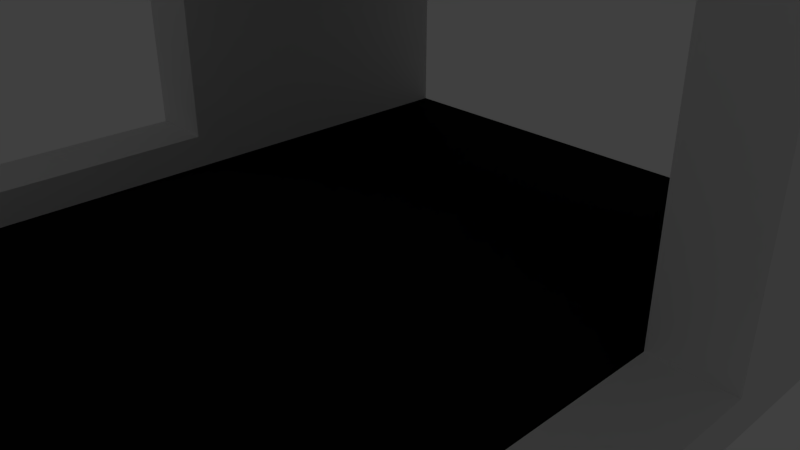 # Source: TunnelRoadMix.blend  (saved by Blender 2.79.0; exported with 4.5.12 LTS)
import bpy
from mathutils import Matrix  # noqa: F401  (used for matrix-valued properties, if any)

bpy.ops.wm.read_factory_settings(use_empty=True)
scene = bpy.context.scene
scene.name = 'Scene'

# ---- collections
col_collection_1 = bpy.data.collections.new('Collection 1'); scene.collection.children.link(col_collection_1)

# ---- materials (node trees are filled in below, after node groups)
mat_material = bpy.data.materials.new('Material')
mat_material.alpha_threshold = 0.0
mat_material.use_transparent_shadow = False
mat_material.roughness = 0.5
mat_material.line_color = (0.0, 0.0, 0.0, 1.0)
mat_road = bpy.data.materials.new('Road')
mat_road.alpha_threshold = 0.0
mat_road.use_transparent_shadow = False
mat_road.diffuse_color = (0.004896, 0.004896, 0.004896, 1.0)
mat_road.roughness = 0.5

# ---- material node trees

# ---- world
world_world = bpy.data.worlds.new('World'); scene.world = world_world
world_world.color = (0.05088, 0.05088, 0.05088)
world_world.use_sun_shadow = False
world_world.sun_shadow_jitter_overblur = 0.0
world_world.cycles.sampling_method = 'MANUAL'

# ---- cameras
cam_camera = bpy.data.cameras.new('Camera')
cam_camera.clip_end = 100.0
cam_camera.lens = 35.0
cam_camera.sensor_width = 32.0
cam_camera.sensor_height = 18.0
cam_camera.ortho_scale = 7.314
cam_camera.dof.focus_distance = 0.0
cam_camera.dof.aperture_fstop = 128.0

# ---- lights
light_lamp = bpy.data.lights.new('Lamp', 'POINT')
light_lamp.transmission_factor = 0.0
light_lamp.cutoff_distance = 30.0
light_lamp.energy = 100.0
light_lamp.shadow_buffer_clip_start = 1.001
light_lamp.shadow_soft_size = 0.1
light_lamp.shadow_maximum_resolution = 0.006
light_lamp.use_absolute_resolution = True

# ---- meshes
me_cube = bpy.data.meshes.new('Cube')
me_cube.from_pydata([(4.0, 5.0, -1.0), (4.0, 4.0, 0.0), (5.0, 5.0, 0.0), (5.0, 4.0, 4.0), (4.0, 5.0, 0.0), (5.0, 4.0, 0.0), (5.0, 5.0, 4.0), (4.0, 5.0, 4.0), (4.0, 4.0, -1.0), (4.0, 4.0, 4.0), (-4.0, 5.0, -1.0), (-4.0, 4.0, 0.0), (-5.0, 5.0, 0.0), (0.0, 4.0, 0.0), (0.0, 5.0, -1.0), (-5.0, 4.0, 4.0), (0.0, 5.0, 0.0), (-4.0, 5.0, 0.0), (0.0, 4.0, -1.0), (-5.0, 4.0, 0.0), (-5.0, 5.0, 4.0), (-4.0, 5.0, 4.0), (-4.0, 4.0, -1.0), (-4.0, 4.0, 4.0), (4.0, -5.0, -1.0), (4.0, -4.0, 0.0), (5.0, -5.0, 0.0), (4.0, -5.0, 0.0), (5.0, -4.0, 0.0), (4.0, -4.0, -1.0), (4.0, 0.0, -1.0), (5.0, 0.0, 0.0), (4.0, 0.0, 0.0), (4.0, 0.0, 4.0), (5.0, 0.0, 4.0), (-4.0, -5.0, -1.0), (-4.0, -4.0, 0.0), (-5.0, -5.0, 0.0), (0.0, -4.0, 0.0), (0.0, -5.0, -1.0), (0.0, -5.0, 0.0), (-4.0, -5.0, 0.0), (0.0, -4.0, -1.0), (-5.0, -4.0, 0.0), (-4.0, -4.0, -1.0), (-4.0, 0.0, -1.0), (-5.0, 0.0, 0.0), (0.0, 0.0, 0.0), (0.0, 0.0, -1.0), (-4.0, 0.0, 0.0), (-4.0, 0.0, 4.0), (-5.0, 0.0, 4.0), (5.0, 4.0, 5.0), (5.0, 5.0, 5.0), (4.0, 4.0, 5.0), (4.0, 0.0, 5.0), (5.0, 0.0, 5.0), (4.0, 5.0, 5.0), (-5.0, 4.0, 5.0), (-5.0, 5.0, 5.0), (-4.0, 4.0, 5.0), (-4.0, 0.0, 5.0), (-5.0, 0.0, 5.0), (-4.0, 5.0, 5.0), (4.0, 0.0, 0.5), (4.0, 4.0, 1.0), (4.0, 5.0, 1.0), (-5.0, -5.0, 0.5), (-5.0, -4.0, 0.5), (-5.0, 0.0, 0.5), (-5.0, 5.0, 1.0), (-5.0, 4.0, 1.0), (4.0, -5.0, 0.5), (4.0, -4.0, 0.5), (-4.0, 5.0, 1.0), (-4.0, 4.0, 1.0), (-4.0, 0.0, 0.5), (-4.0, -5.0, 0.5), (-4.0, -4.0, 0.5), (5.0, 4.0, 1.0), (5.0, 5.0, 1.0), (5.0, 0.0, 0.5), (5.0, -4.0, 0.5), (5.0, -5.0, 0.5)], [], [(0, 5, 8), (0, 2, 5), (8, 5, 31, 30), (1, 4, 16, 13), (8, 18, 14, 0), (32, 1, 13, 47), (30, 48, 18, 8), (15, 51, 62, 58), (66, 65, 9, 7), (17, 74, 75, 11), (64, 33, 9, 65), (81, 31, 5, 79), (79, 80, 6, 3), (10, 22, 19), (10, 19, 12), (22, 45, 46, 19), (11, 13, 16, 17), (22, 10, 14, 18), (49, 47, 13, 11), (45, 22, 18, 48), (49, 11, 75, 76), (74, 21, 23, 75), (41, 36, 78, 77), (76, 75, 23, 50), (69, 71, 19, 46), (71, 15, 20, 70), (24, 29, 28), (24, 28, 26), (29, 30, 31, 28), (25, 38, 40, 27), (29, 24, 39, 42), (32, 47, 38, 25), (30, 29, 42, 48), (49, 76, 78, 36), (69, 76, 50, 51), (20, 15, 58, 59), (50, 61, 62, 51), (81, 82, 28, 31), (55, 61, 50, 33), (35, 43, 44), (35, 37, 43), (44, 43, 46, 45), (36, 41, 40, 38), (44, 42, 39, 35), (49, 36, 38, 47), (45, 48, 42, 44), (73, 82, 81, 64), (4, 1, 65, 66), (81, 34, 33, 64), (69, 46, 43, 68), (78, 76, 69, 68), (52, 54, 55, 56), (52, 53, 57, 54), (58, 62, 61, 60), (58, 60, 63, 59), (32, 64, 65, 1), (27, 72, 73, 25), (32, 25, 73, 64), (51, 15, 71, 69), (19, 71, 70, 12), (34, 3, 52, 56), (78, 68, 67, 77), (54, 60, 61, 55), (57, 63, 60, 54), (3, 6, 53, 52), (9, 23, 21, 7), (43, 37, 67, 68), (33, 50, 23, 9), (28, 82, 83, 26), (55, 33, 34, 56), (5, 2, 80, 79), (34, 81, 79, 3), (82, 73, 72, 83)])
me_cube.polygons.foreach_set('material_index', [0, 0, 0, 1, 0, 1, 0, 0, 0, 0, 0, 0, 0, 0, 0, 0, 1, 0, 1, 0, 0, 0, 0, 0, 0, 0, 0, 0, 0, 1, 0, 1, 0, 0, 0, 0, 0, 0, 0, 0, 0, 0, 1, 0, 1, 0, 0, 0, 0, 0, 0, 0, 0, 0, 0, 0, 0, 0, 0, 0, 0, 0, 0, 0, 0, 0, 0, 0, 0, 0, 0, 0, 0])
_uv = me_cube.uv_layers.new(name='UVMap')
_uv.uv.foreach_set('vector', [0.75, 0.375, 0.6667, 0.5, 0.6667, 0.375, 0.6667, 0.625, 0.75, 0.625, 0.75, 0.5, 0.6667, 0.375, 0.6667, 0.5, 0.3333, 0.5, 0.3333, 0.375, 0.6667, 0.5, 0.6667, 0.625, 0.3333, 0.625, 0.3333, 0.5, 0.6667, 0.5, 0.3333, 0.5, 0.3333, 0.625, 0.6667, 0.625, 0.6667, 0.5, 0.6667, 1.0, 0.3333, 1.0, 0.3333, 0.5, 0.6667, 0.5, 0.3333, 0.5, 0.3333, 1.0, 0.6667, 1.0, 0.6667, 0.5, 0.3333, 0.5, 0.3333, 0.625, 0.6667, 0.625, 0.5833, 0.375, 0.5, 0.375, 0.5, 0.75, 0.5833, 0.75, 0.5833, 0.5, 0.5833, 0.625, 0.5, 0.625, 0.5, 0.5, 0.6667, 0.5625, 0.6667, 1.0, 1.0, 1.0, 1.0, 0.625, 0.6667, 0.5625, 0.6667, 0.5, 1.0, 0.5, 1.0, 0.625, 0.6667, 0.375, 0.75, 0.375, 0.75, 0.75, 0.6667, 0.75, 0.75, 0.375, 0.6667, 0.375, 0.6667, 0.5, 0.6667, 0.625, 0.5833, 0.5, 0.5833, 0.625, 0.6667, 0.375, 0.3333, 0.375, 0.3333, 0.5, 0.6667, 0.5, 0.6667, 0.5, 1.0, 0.5, 1.0, 0.625, 0.6667, 0.625, 0.6667, 0.5, 0.6667, 0.625, 1.0, 0.625, 1.0, 0.5, 0.6667, 0.5, 1.0, 0.5, 1.0, 1.0, 0.6667, 1.0, 0.6667, 0.5, 0.6667, 1.0, 1.0, 1.0, 1.0, 0.5, 0.6667, 0.5, 1.0, 0.5, 1.0, 0.625, 0.6667, 0.5625, 0.5833, 0.375, 0.5833, 0.75, 0.5, 0.75, 0.5, 0.375, 0.75, 0.5, 0.8333, 0.5, 0.8333, 0.5625, 0.75, 0.5625, 0.6667, 0.5625, 1.0, 0.625, 1.0, 1.0, 0.6667, 1.0, 0.6667, 0.5625, 1.0, 0.625, 1.0, 0.5, 0.6667, 0.5, 0.6667, 0.375, 0.6667, 0.75, 0.75, 0.75, 0.75, 0.375, 0.5833, 0.375, 0.6667, 0.375, 0.6667, 0.5, 0.6667, 0.375, 0.75, 0.5, 0.75, 0.375, 0.6667, 0.375, 1.0, 0.375, 1.0, 0.5, 0.6667, 0.5, 0.6667, 0.5, 0.3333, 0.5, 0.3333, 0.375, 0.6667, 0.375, 0.6667, 0.5, 0.6667, 0.375, 0.3333, 0.375, 0.3333, 0.5, 0.6667, 0.5, 0.3333, 0.5, 0.3333, 0.0, 0.6667, 1.788e-07, 0.6667, 0.5, 0.6667, 3.874e-07, 0.3333, 2.98e-07, 0.3333, 0.5, 0.6667, 0.5, 0.6667, 0.5625, 0.3333, 0.5625, 0.3333, 0.5, 0.5833, 0.5625, 0.6667, 0.5625, 0.6667, 1.0, 0.5833, 1.0, 0.75, 0.5, 0.6667, 0.5, 0.6667, 0.625, 0.75, 0.625, 0.6667, 0.5, 0.6667, 0.625, 0.5833, 0.625, 0.5833, 0.5, 0.6667, 0.5625, 0.3333, 0.5625, 0.3333, 0.5, 0.6667, 0.5, 0.6667, 0.375, 0.0, 0.375, 0.0, 0.25, 0.6667, 0.25, 0.5833, 0.375, 0.6667, 0.5, 0.6667, 0.375, 0.6667, 0.375, 0.5833, 0.375, 0.5833, 0.5, 0.6667, 0.375, 0.6667, 0.5, 1.0, 0.5, 1.0, 0.375, 0.6667, 0.5, 0.6667, 0.375, 1.0, 0.375, 1.0, 0.5, 0.6667, 0.5, 1.0, 0.5, 1.0, 0.375, 0.6667, 0.375, 0.6667, 0.5, 0.6667, 1.788e-07, 1.0, 0.0, 1.0, 0.5, 0.6667, 0.5, 1.0, 0.5, 1.0, 2.98e-07, 0.6667, 3.874e-07, 0.6667, 0.5, 0.75, 0.5, 0.75, 1.0, 0.6667, 1.0, 0.5833, 0.5, 0.5, 0.5, 0.5, 0.625, 0.5833, 0.625, 0.5833, 0.5625, 0.5833, 1.0, 0.5, 1.0, 0.5, 0.5625, 0.6667, 0.5625, 0.6667, 0.5, 0.3333, 0.5, 0.3333, 0.5625, 0.6667, 0.5, 0.6667, 1.0, 0.5833, 1.0, 0.5833, 0.5, 0.75, 0.5, 0.6667, 0.5, 0.6667, 2.384e-07, 0.75, 2.384e-07, 0.75, 0.5, 0.75, 0.625, 0.6667, 0.625, 0.6667, 0.5, 0.5833, 0.5, 0.5833, 2.384e-07, 0.6667, 2.384e-07, 0.6667, 0.5, 0.5833, 0.5, 0.6667, 0.5, 0.6667, 0.625, 0.5833, 0.625, 0.6667, 0.5, 0.6667, 0.5625, 1.0, 0.625, 1.0, 0.5, 0.75, 0.5, 0.75, 0.5625, 0.8333, 0.5625, 0.8333, 0.5, 0.6667, 0.5, 0.3333, 0.5, 0.3333, 0.5625, 0.6667, 0.5625, 0.6667, 0.5, 1.0, 0.5, 1.0, 0.125, 0.6667, 0.0625, 0.6667, 0.5, 0.6667, 0.625, 0.75, 0.625, 0.75, 0.5, 0.6667, 0.5, 1.0, 0.5, 1.0, 0.625, 0.6667, 0.625, 0.6667, 0.5, 0.5833, 0.5, 0.5833, 0.375, 0.6667, 0.375, 0.6667, 0.5, 0.0, 0.5, 0.0, 2.384e-07, 0.6667, 2.384e-07, 0.6667, 0.375, 3.974e-08, 0.375, 0.0, 0.25, 0.6667, 0.25, 0.6667, 0.5, 0.75, 0.5, 0.75, 0.625, 0.6667, 0.625, 0.6667, 0.5, 0.0, 0.5, 3.974e-08, 0.625, 0.6667, 0.625, 0.6667, 0.5, 0.5833, 0.5, 0.5833, 0.5625, 0.6667, 0.5625, 0.6667, 0.5, 0.0, 0.5, 0.0, 1.0, 0.6667, 1.0, 0.6667, 0.5, 0.6667, 0.5625, 0.5833, 0.5625, 0.5833, 0.5, 0.6667, 0.375, 0.6667, 0.25, 0.75, 0.25, 0.75, 0.375, 0.6667, 0.5, 0.75, 0.5, 0.75, 0.625, 0.6667, 0.625, 0.6667, 0.5, 0.6667, 0.0625, 1.0, 0.125, 1.0, 0.5, 0.75, 0.5, 0.6667, 0.5, 0.6667, 0.375, 0.75, 0.375])
me_cube.materials.append(mat_material)
me_cube.materials.append(mat_road)
me_cube.use_remesh_preserve_volume = False
me_cube.use_remesh_preserve_attributes = False
me_cube.use_mirror_vertex_groups = False
me_cube.update()

# ---- objects
ob_cube = bpy.data.objects.new('Cube', me_cube)
ob_lamp = bpy.data.objects.new('Lamp', light_lamp)
ob_camera = bpy.data.objects.new('Camera', cam_camera)

# ---- transforms, parenting, visibility, modifiers, constraints
ob_cube.location = (0.0, 0.0, 0.0)
ob_cube.lock_rotations_4d = False
ob_cube.empty_display_type = 'ARROWS'
ob_cube.lineart.crease_threshold = 0.0
ob_lamp.location = (4.076, 1.005, 5.904)
ob_lamp.rotation_euler = (0.6503, 0.05522, 1.866)
ob_lamp.lock_rotations_4d = False
ob_lamp.empty_display_type = 'ARROWS'
ob_lamp.color = (0.0, 0.0, 0.0, 0.0)
ob_lamp.lineart.crease_threshold = 0.0
ob_camera.location = (7.481, -6.508, 5.344)
ob_camera.rotation_euler = (1.109, 0.0, 0.8149)
ob_camera.lock_rotations_4d = False
ob_camera.empty_display_type = 'ARROWS'
ob_camera.color = (0.0, 0.0, 0.0, 0.0)
ob_camera.display_type = 'WIRE'
ob_camera.lineart.crease_threshold = 0.0

# ---- collection membership
col_collection_1.objects.link(ob_cube)
col_collection_1.objects.link(ob_lamp)
col_collection_1.objects.link(ob_camera)

# ---- scene / render settings (as saved in the file)
scene.camera = ob_camera
scene.frame_start = 1; scene.frame_end = 250; scene.frame_set(1)
scene.render.engine = 'BLENDER_EEVEE_NEXT'
scene.render.resolution_percentage = 50
scene.render.dither_intensity = 0.0
scene.cycles.use_denoising = False
scene.cycles.samples = 128
scene.cycles.sampling_pattern = 'TABULATED_SOBOL'
scene.cycles.use_adaptive_sampling = False
scene.cycles.use_light_tree = False
scene.cycles.blur_glossy = 0.0
scene.cycles.sample_clamp_indirect = 0.0
scene.view_settings.view_transform = 'Standard'
bpy.context.view_layer.update()
